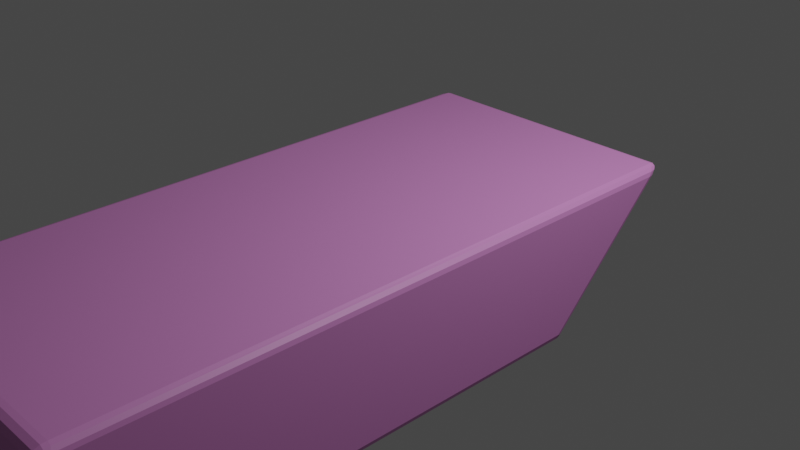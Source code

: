 # Source: Eraser_Single.blend  (saved by Blender 3.3.6; exported with 4.5.12 LTS)
import bpy
from mathutils import Matrix  # noqa: F401  (used for matrix-valued properties, if any)

bpy.ops.wm.read_factory_settings(use_empty=True)
scene = bpy.context.scene
scene.name = 'Scene'

# ---- collections
col_collection = bpy.data.collections.new('Collection'); scene.collection.children.link(col_collection)

# ---- materials (node trees are filled in below, after node groups)
mat_material = bpy.data.materials.new('Material')
mat_material.alpha_threshold = 0.0
mat_material.use_transparent_shadow = False
mat_material.roughness = 0.5
mat_material.line_color = (0.0, 0.0, 0.0, 1.0)

# ---- material node trees
mat_material.use_nodes = True; mat_material.node_tree.nodes.clear()
_N = mat_material.node_tree.nodes; _L = mat_material.node_tree.links
n0 = _N.new('ShaderNodeOutputMaterial'); n0.name = 'Material Output'; n0.location = (300, 300)
n1 = _N.new('ShaderNodeBsdfPrincipled'); n1.name = 'Principled BSDF'; n1.location = (10, 300)
n1.distribution = 'GGX'
n1.subsurface_method = 'RANDOM_WALK_SKIN'
n1.inputs[0].default_value = (0.6038, 0.2233, 0.5556, 1.0)
n1.inputs[3].default_value = 1.45
n1.inputs[27].default_value = (0.0, 0.0, 0.0, 1.0)
n1.inputs[28].default_value = 1.0
_L.new(n1.outputs[0], n0.inputs[0])
n0.is_active_output = True

# ---- world
world_world = bpy.data.worlds.new('World'); scene.world = world_world
world_world.use_nodes = True; world_world.node_tree.nodes.clear()
_N = world_world.node_tree.nodes; _L = world_world.node_tree.links
n0 = _N.new('ShaderNodeOutputWorld'); n0.name = 'World Output'; n0.location = (300, 300)
n1 = _N.new('ShaderNodeBackground'); n1.name = 'Background'; n1.location = (10, 300)
n1.inputs[0].default_value = (0.05088, 0.05088, 0.05088, 1.0)
_L.new(n1.outputs[0], n0.inputs[0])
n0.is_active_output = True
world_world.color = (0.05088, 0.05088, 0.05088)
world_world.use_sun_shadow = False
world_world.sun_shadow_jitter_overblur = 0.0

# ---- cameras
cam_camera = bpy.data.cameras.new('Camera')
cam_camera.clip_end = 100.0
cam_camera.ortho_scale = 7.314

# ---- lights
light_light = bpy.data.lights.new('Light', 'POINT')
light_light.transmission_factor = 0.0
light_light.energy = 1000.0
light_light.shadow_soft_size = 0.1
light_light.shadow_maximum_resolution = 0.006
light_light.use_absolute_resolution = True

# ---- meshes
me_cube = bpy.data.meshes.new('Cube')
me_cube.from_pydata([(1.825, 1.647, 0.6472), (1.825, 1.622, 0.7071), (1.909, 1.502, 0.6223), (1.825, 1.664, 0.6776), (1.866, 1.611, 0.629), (1.865, 1.64, 0.6686), (1.866, 1.584, 0.6946), (1.825, 1.656, 0.6976), (1.865, 1.633, 0.6872), (1.897, 1.559, 0.62), (1.897, 1.541, 0.6638), (1.887, 1.601, 0.6632), (1.825, 0.2081, -0.7071), (1.825, 0.3528, -0.6472), (1.909, 0.2578, -0.6223), (1.825, 0.2583, -0.6983), (1.866, 0.224, -0.6946), (1.865, 0.2652, -0.6891), (1.866, 0.3328, -0.6495), (1.825, 0.3111, -0.6764), (1.865, 0.2998, -0.6748), (1.897, 0.2419, -0.6639), (1.897, 0.2984, -0.6405), (1.887, 0.2779, -0.6708), (1.909, -4.751, 0.6223), (1.825, -4.702, 0.7071), (1.825, -4.846, 0.6472), (1.898, -4.725, 0.6601), (1.898, -4.797, 0.6302), (1.887, -4.769, 0.6661), (1.825, -4.754, 0.7036), (1.867, -4.706, 0.6912), (1.865, -4.756, 0.688), (1.867, -4.832, 0.6393), (1.825, -4.807, 0.6816), (1.865, -4.794, 0.6726), (1.909, -5.996, -0.6223), (1.825, -6.141, -0.6472), (1.825, -6.116, -0.7071), (1.897, -6.052, -0.62), (1.897, -6.034, -0.6638), (1.887, -6.095, -0.6632), (1.825, -6.157, -0.6776), (1.866, -6.105, -0.629), (1.865, -6.134, -0.6686), (1.866, -6.078, -0.6946), (1.825, -6.149, -0.6976), (1.865, -6.126, -0.6872), (-0.9152, 1.647, 0.6472), (-1.0, 1.502, 0.6223), (-0.9152, 1.622, 0.7071), (-0.9567, 1.611, 0.629), (-0.9152, 1.664, 0.6776), (-0.9553, 1.64, 0.6686), (-0.9875, 1.541, 0.6638), (-0.9875, 1.559, 0.62), (-0.9781, 1.601, 0.6632), (-0.9152, 1.656, 0.6976), (-0.9567, 1.584, 0.6946), (-0.9553, 1.633, 0.6872), (-1.0, 0.2578, -0.6223), (-0.9152, 0.3528, -0.6472), (-0.9152, 0.2081, -0.7071), (-0.9874, 0.2984, -0.6405), (-0.9874, 0.2419, -0.6639), (-0.978, 0.2779, -0.6708), (-0.9152, 0.3111, -0.6764), (-0.9568, 0.3328, -0.6495), (-0.9555, 0.2998, -0.6748), (-0.9568, 0.224, -0.6946), (-0.9152, 0.2583, -0.6983), (-0.9555, 0.2652, -0.6891), (-1.0, -4.751, 0.6223), (-0.9152, -4.846, 0.6472), (-0.9152, -4.702, 0.7071), (-0.9887, -4.797, 0.6302), (-0.9887, -4.725, 0.6601), (-0.9777, -4.769, 0.6661), (-0.9152, -4.807, 0.6816), (-0.9576, -4.832, 0.6393), (-0.9558, -4.794, 0.6726), (-0.9576, -4.706, 0.6912), (-0.9152, -4.754, 0.7036), (-0.9558, -4.756, 0.6881), (-0.9152, -6.116, -0.7071), (-0.9152, -6.141, -0.6472), (-1.0, -5.996, -0.6223), (-0.9152, -6.149, -0.6976), (-0.9567, -6.078, -0.6946), (-0.9553, -6.126, -0.6872), (-0.9567, -6.105, -0.629), (-0.9152, -6.157, -0.6776), (-0.9553, -6.134, -0.6686), (-0.9875, -6.034, -0.6638), (-0.9875, -6.052, -0.62), (-0.9781, -6.095, -0.6632)], [], [(62, 12, 38, 84), (86, 72, 49, 60), (37, 26, 73, 85), (1, 50, 74, 25), (14, 2, 24, 36), (0, 3, 5, 4), (3, 7, 8, 5), (1, 6, 8, 7), (6, 10, 11, 8), (2, 9, 11, 10), (9, 4, 5, 11), (5, 8, 11), (12, 15, 17, 16), (15, 19, 20, 17), (13, 18, 20, 19), (18, 22, 23, 20), (14, 21, 23, 22), (21, 16, 17, 23), (17, 20, 23), (24, 27, 29, 28), (27, 31, 32, 29), (25, 30, 32, 31), (30, 34, 35, 32), (26, 33, 35, 34), (33, 28, 29, 35), (29, 32, 35), (36, 39, 41, 40), (39, 43, 44, 41), (37, 42, 44, 43), (42, 46, 47, 44), (38, 45, 47, 46), (45, 40, 41, 47), (41, 44, 47), (48, 51, 53, 52), (51, 55, 56, 53), (49, 54, 56, 55), (54, 58, 59, 56), (50, 57, 59, 58), (57, 52, 53, 59), (53, 56, 59), (60, 63, 65, 64), (63, 67, 68, 65), (61, 66, 68, 67), (66, 70, 71, 68), (62, 69, 71, 70), (69, 64, 65, 71), (65, 68, 71), (72, 75, 77, 76), (75, 79, 80, 77), (73, 78, 80, 79), (78, 82, 83, 80), (74, 81, 83, 82), (81, 76, 77, 83), (77, 80, 83), (84, 87, 89, 88), (87, 91, 92, 89), (85, 90, 92, 91), (90, 94, 95, 92), (86, 93, 95, 94), (93, 88, 89, 95), (89, 92, 95), (62, 84, 88, 69), (69, 88, 93, 64), (64, 93, 86, 60), (12, 62, 70, 15), (15, 70, 66, 19), (19, 66, 61, 13), (2, 14, 22, 9), (9, 22, 18, 4), (4, 18, 13, 0), (85, 73, 79, 90), (90, 79, 75, 94), (94, 75, 72, 86), (26, 37, 43, 33), (33, 43, 39, 28), (28, 39, 36, 24), (48, 61, 67, 51), (51, 67, 63, 55), (55, 63, 60, 49), (25, 74, 82, 30), (30, 82, 78, 34), (34, 78, 73, 26), (1, 25, 31, 6), (6, 31, 27, 10), (10, 27, 24, 2), (84, 38, 46, 87), (87, 46, 42, 91), (91, 42, 37, 85), (74, 50, 58, 81), (81, 58, 54, 76), (76, 54, 49, 72), (50, 1, 7, 57), (57, 7, 3, 52), (52, 3, 0, 48), (38, 12, 16, 45), (45, 16, 21, 40), (40, 21, 14, 36), (61, 48, 0, 13)])
_uv = me_cube.uv_layers.new(name='UVMap')
_uv.uv.foreach_set('vector', [0.1323, 0.5033, 0.3677, 0.5033, 0.3677, 0.7467, 0.1323, 0.7467, 0.39, 0.004616, 0.61, 0.004616, 0.61, 0.2454, 0.39, 0.2454, 0.3856, 0.7573, 0.6144, 0.7573, 0.6144, 0.9927, 0.3856, 0.9927, 0.6323, 0.5033, 0.8677, 0.5033, 0.8677, 0.7467, 0.6323, 0.7467, 0.39, 0.5046, 0.61, 0.5046, 0.61, 0.7454, 0.39, 0.7454, 0.6144, 0.4927, 0.6186, 0.4927, 0.6157, 0.4962, 0.6096, 0.4963, 0.6186, 0.4927, 0.625, 0.4927, 0.625, 0.4962, 0.6157, 0.4962, 0.6323, 0.5033, 0.6287, 0.5047, 0.6288, 0.5, 0.6323, 0.5, 0.6287, 0.5047, 0.6173, 0.5047, 0.6172, 0.5024, 0.6288, 0.5, 0.61, 0.5046, 0.6096, 0.5024, 0.6172, 0.5024, 0.6173, 0.5047, 0.6096, 0.5024, 0.6096, 0.4963, 0.6157, 0.4962, 0.6172, 0.5024, 0.6157, 0.4962, 0.625, 0.4962, 0.6118, 0.4981, 0.3677, 0.5033, 0.3677, 0.5013, 0.3712, 0.5011, 0.3713, 0.5027, 0.3677, 0.5013, 0.3677, 0.5, 0.3712, 0.5, 0.3712, 0.5011, 0.3856, 0.4927, 0.3836, 0.4963, 0.375, 0.4962, 0.375, 0.4927, 0.3836, 0.4963, 0.3868, 0.5024, 0.3814, 0.502, 0.375, 0.4962, 0.39, 0.5046, 0.3826, 0.5036, 0.3814, 0.502, 0.3868, 0.5024, 0.3826, 0.5036, 0.3713, 0.5027, 0.3712, 0.5011, 0.3814, 0.502, 0.3712, 0.5011, 0.3712, 0.5, 0.3731, 0.5006, 0.61, 0.7454, 0.6167, 0.7458, 0.6178, 0.7478, 0.6114, 0.7474, 0.6167, 0.7458, 0.6286, 0.7469, 0.6288, 0.75, 0.6178, 0.7478, 0.6323, 0.7467, 0.6323, 0.75, 0.6288, 0.75, 0.6286, 0.7469, 0.625, 0.7573, 0.6209, 0.7573, 0.6213, 0.7538, 0.625, 0.7538, 0.6144, 0.7573, 0.615, 0.7536, 0.6213, 0.7538, 0.6209, 0.7573, 0.615, 0.7536, 0.6114, 0.7474, 0.6178, 0.7478, 0.6213, 0.7538, 0.6229, 0.7519, 0.625, 0.7538, 0.6213, 0.7538, 0.39, 0.7454, 0.3904, 0.7476, 0.3828, 0.7476, 0.3827, 0.7453, 0.3904, 0.7476, 0.3904, 0.7537, 0.375, 0.7538, 0.3828, 0.7476, 0.3856, 0.7573, 0.375, 0.7573, 0.375, 0.7538, 0.3904, 0.7537, 0.3677, 0.75, 0.3677, 0.748, 0.3712, 0.7471, 0.3712, 0.75, 0.3677, 0.7467, 0.3713, 0.7453, 0.3712, 0.7471, 0.3677, 0.748, 0.3713, 0.7453, 0.3827, 0.7453, 0.3828, 0.7476, 0.3712, 0.7471, 0.3731, 0.7459, 0.3712, 0.75, 0.3712, 0.7471, 0.6144, 0.2573, 0.6096, 0.2537, 0.6157, 0.2538, 0.6186, 0.2573, 0.6096, 0.2537, 0.6096, 0.2476, 0.6172, 0.2476, 0.6157, 0.2538, 0.61, 0.2454, 0.6173, 0.2453, 0.6172, 0.2476, 0.6096, 0.2476, 0.6173, 0.2453, 0.625, 0.2453, 0.625, 0.2471, 0.6172, 0.2476, 0.8677, 0.5033, 0.8677, 0.5, 0.875, 0.5029, 0.875, 0.5047, 0.625, 0.2573, 0.6186, 0.2573, 0.6157, 0.2538, 0.6184, 0.25, 0.6182, 0.2489, 0.6172, 0.2476, 0.625, 0.2471, 0.39, 0.2454, 0.3868, 0.2476, 0.375, 0.2494, 0.375, 0.248, 0.3868, 0.2476, 0.3836, 0.2537, 0.375, 0.2538, 0.375, 0.2494, 0.3856, 0.2573, 0.375, 0.2573, 0.375, 0.2538, 0.3836, 0.2537, 0.1323, 0.5, 0.1323, 0.5013, 0.1288, 0.5011, 0.1288, 0.5, 0.1323, 0.5033, 0.1287, 0.5027, 0.1288, 0.5011, 0.1323, 0.5013, 0.1287, 0.5027, 0.125, 0.502, 0.125, 0.5006, 0.1288, 0.5011, 0.125, 0.5006, 0.1288, 0.5, 0.1288, 0.5011, 0.61, 0.004616, 0.6114, 0.002558, 0.6178, 0.00223, 0.6167, 0.004188, 0.6114, 0.002558, 0.615, 0.0, 0.6213, 0.0, 0.6178, 0.00223, 0.6144, 0.9927, 0.6209, 0.9927, 0.6213, 1.0, 0.615, 1.0, 0.6209, 0.9927, 0.625, 0.9927, 0.6276, 1.0, 0.6213, 1.0, 0.8677, 0.7467, 0.875, 0.7469, 0.875, 0.7489, 0.8677, 0.75, 0.625, 0.003081, 0.6167, 0.004188, 0.6178, 0.00223, 0.625, 0.001147, 0.6178, 0.00223, 0.6213, 0.0, 0.625, 0.001147, 0.1323, 0.7467, 0.1323, 0.748, 0.1288, 0.7471, 0.1287, 0.7453, 0.1323, 0.748, 0.1323, 0.75, 0.1288, 0.75, 0.1288, 0.7471, 0.3856, 0.9927, 0.3904, 1.0, 0.375, 0.9962, 0.375, 0.9927, 0.3904, 0.0, 0.3904, 0.002358, 0.375, 0.004078, 0.375, 0.0, 0.39, 0.004616, 0.375, 0.006411, 0.375, 0.004078, 0.3904, 0.002358, 0.125, 0.7436, 0.1287, 0.7453, 0.1288, 0.7471, 0.125, 0.7459, 0.1288, 0.7471, 0.1288, 0.75, 0.125, 0.7459, 0.1323, 0.5033, 0.1323, 0.7467, 0.1287, 0.7453, 0.1287, 0.5027, 0.1287, 0.5027, 0.1287, 0.7453, 0.125, 0.7436, 0.125, 0.502, 0.375, 0.248, 0.375, 0.006411, 0.39, 0.004616, 0.39, 0.2454, 0.3677, 0.5033, 0.1323, 0.5033, 0.1323, 0.5013, 0.3677, 0.5013, 0.3677, 0.5013, 0.1323, 0.5013, 0.1323, 0.5, 0.3677, 0.5, 0.375, 0.4927, 0.375, 0.2573, 0.3856, 0.2573, 0.3856, 0.4927, 0.61, 0.5046, 0.39, 0.5046, 0.3868, 0.5024, 0.6096, 0.5024, 0.6096, 0.5024, 0.3868, 0.5024, 0.3836, 0.4963, 0.6096, 0.4963, 0.6096, 0.4963, 0.3836, 0.4963, 0.3856, 0.4927, 0.6144, 0.4927, 0.3856, 0.9927, 0.6144, 0.9927, 0.615, 1.0, 0.3904, 1.0, 0.3904, 0.0, 0.615, 0.0, 0.6114, 0.002558, 0.3904, 0.002358, 0.3904, 0.002358, 0.6114, 0.002558, 0.61, 0.004616, 0.39, 0.004616, 0.6144, 0.7573, 0.3856, 0.7573, 0.3904, 0.7537, 0.615, 0.7536, 0.615, 0.7536, 0.3904, 0.7537, 0.3904, 0.7476, 0.6114, 0.7474, 0.6114, 0.7474, 0.3904, 0.7476, 0.39, 0.7454, 0.61, 0.7454, 0.6144, 0.2573, 0.3856, 0.2573, 0.3836, 0.2537, 0.6096, 0.2537, 0.6096, 0.2537, 0.3836, 0.2537, 0.3868, 0.2476, 0.6096, 0.2476, 0.6096, 0.2476, 0.3868, 0.2476, 0.39, 0.2454, 0.61, 0.2454, 0.6323, 0.7467, 0.8677, 0.7467, 0.8677, 0.75, 0.6323, 0.75, 0.625, 0.7573, 0.625, 0.9927, 0.6209, 0.9927, 0.6209, 0.7573, 0.6209, 0.7573, 0.6209, 0.9927, 0.6144, 0.9927, 0.6144, 0.7573, 0.6323, 0.5033, 0.6323, 0.7467, 0.6286, 0.7469, 0.6287, 0.5047, 0.6287, 0.5047, 0.6286, 0.7469, 0.6167, 0.7458, 0.6173, 0.5047, 0.6173, 0.5047, 0.6167, 0.7458, 0.61, 0.7454, 0.61, 0.5046, 0.1323, 0.7467, 0.3677, 0.7467, 0.3677, 0.748, 0.1323, 0.748, 0.1323, 0.748, 0.3677, 0.748, 0.3677, 0.75, 0.1323, 0.75, 0.375, 0.9927, 0.375, 0.7573, 0.3856, 0.7573, 0.3856, 0.9927, 0.8677, 0.7467, 0.8677, 0.5033, 0.875, 0.5047, 0.875, 0.7469, 0.625, 0.003081, 0.625, 0.2453, 0.6173, 0.2453, 0.6167, 0.004188, 0.6167, 0.004188, 0.6173, 0.2453, 0.61, 0.2454, 0.61, 0.004616, 0.8677, 0.5033, 0.6323, 0.5033, 0.6323, 0.5, 0.8677, 0.5, 0.625, 0.2573, 0.625, 0.4927, 0.6186, 0.4927, 0.6186, 0.2573, 0.6186, 0.2573, 0.6186, 0.4927, 0.6144, 0.4927, 0.6144, 0.2573, 0.3677, 0.7467, 0.3677, 0.5033, 0.3713, 0.5027, 0.3713, 0.7453, 0.3713, 0.7453, 0.3713, 0.5027, 0.3826, 0.5036, 0.3827, 0.7453, 0.3827, 0.7453, 0.3826, 0.5036, 0.39, 0.5046, 0.39, 0.7454, 0.3856, 0.2573, 0.6144, 0.2573, 0.6144, 0.4927, 0.3856, 0.4927])
me_cube.materials.append(mat_material)
me_cube.use_mirror_vertex_groups = False
me_cube.update()

# ---- objects
ob_eraser = bpy.data.objects.new('Eraser', me_cube)
ob_light = bpy.data.objects.new('Light', light_light)
ob_camera = bpy.data.objects.new('Camera', cam_camera)

# ---- transforms, parenting, visibility, modifiers, constraints
ob_eraser.location = (0.0, 0.0, 0.0)
ob_eraser.lock_rotations_4d = False
ob_eraser.empty_display_type = 'ARROWS'
ob_eraser.lineart.crease_threshold = 0.0
ob_light.location = (4.076, 1.005, 5.904)
ob_light.rotation_euler = (0.6503, 0.05522, 1.866)
ob_light.lock_rotations_4d = False
ob_light.empty_display_type = 'ARROWS'
ob_light.color = (0.0, 0.0, 0.0, 0.0)
ob_light.lineart.crease_threshold = 0.0
ob_camera.location = (7.359, -6.926, 4.958)
ob_camera.rotation_euler = (1.109, 0.0, 0.8149)
ob_camera.lock_rotations_4d = False
ob_camera.empty_display_type = 'ARROWS'
ob_camera.color = (0.0, 0.0, 0.0, 0.0)
ob_camera.display_type = 'WIRE'
ob_camera.lineart.crease_threshold = 0.0

# ---- collection membership
col_collection.objects.link(ob_eraser)
col_collection.objects.link(ob_light)
col_collection.objects.link(ob_camera)

# ---- scene / render settings (as saved in the file)
scene.camera = ob_camera
scene.frame_start = 1; scene.frame_end = 250; scene.frame_set(1)
scene.render.engine = 'BLENDER_EEVEE_NEXT'
scene.cycles.sampling_pattern = 'TABULATED_SOBOL'
scene.cycles.use_light_tree = False
scene.view_settings.view_transform = 'Filmic'
bpy.context.view_layer.update()

